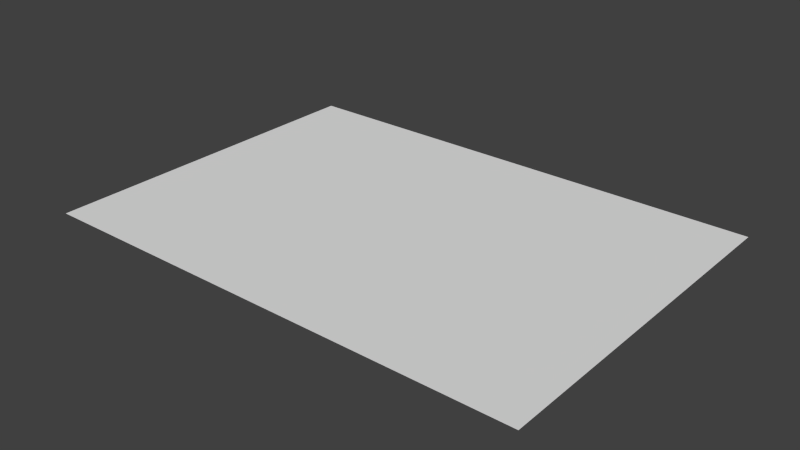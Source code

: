 # Source: screen.blend  (saved by Blender 2.76.0; exported with 4.5.12 LTS)
import bpy
from mathutils import Matrix  # noqa: F401  (used for matrix-valued properties, if any)

bpy.ops.wm.read_factory_settings(use_empty=True)
scene = bpy.context.scene
scene.name = 'Scene'

# ---- collections
col_collection_1 = bpy.data.collections.new('Collection 1'); scene.collection.children.link(col_collection_1)

# ---- materials (node trees are filled in below, after node groups)
mat_screen = bpy.data.materials.new('Screen')
mat_screen.alpha_threshold = 0.0
mat_screen.use_transparent_shadow = False
mat_screen.roughness = 0.5

# ---- material node trees

# ---- world
world_world = bpy.data.worlds.new('World'); scene.world = world_world
world_world.color = (0.05088, 0.05088, 0.05088)
world_world.use_sun_shadow = False
world_world.sun_shadow_jitter_overblur = 0.0
world_world.cycles.sampling_method = 'MANUAL'
world_world.cycles.sample_map_resolution = 256

# ---- meshes
me_core__screen = bpy.data.meshes.new('__CORE__Screen')
me_core__screen.from_pydata([(-1.0, -1.0, 0.0), (1.0, -1.0, 0.0), (-1.0, 1.0, 0.0), (1.0, 1.0, 0.0)], [], [(0, 1, 3, 2)])
_uv = me_core__screen.uv_layers.new(name='UVMap')
_uv.uv.foreach_set('vector', [0.0001, 9.998e-05, 0.9999, 9.998e-05, 0.9999, 0.9999, 9.998e-05, 0.9999])
me_core__screen.materials.append(mat_screen)
me_core__screen.use_remesh_preserve_volume = False
me_core__screen.use_remesh_preserve_attributes = False
me_core__screen.use_mirror_vertex_groups = False
me_core__screen.update()

# ---- objects
ob_screen = bpy.data.objects.new('Screen', me_core__screen)

# ---- transforms, parenting, visibility, modifiers, constraints
ob_screen.location = (0.0, 0.0, 0.0)
ob_screen.scale = (8.913, 6.347, 6.347)
ob_screen.lineart.crease_threshold = 0.0

# ---- collection membership
col_collection_1.objects.link(ob_screen)

# ---- scene / render settings (as saved in the file)
scene.frame_start = 1; scene.frame_end = 250; scene.frame_set(1)
scene.render.engine = 'BLENDER_EEVEE_NEXT'
scene.render.resolution_percentage = 50
scene.render.dither_intensity = 0.0
scene.cycles.use_denoising = False
scene.cycles.samples = 10
scene.cycles.sampling_pattern = 'TABULATED_SOBOL'
scene.cycles.light_sampling_threshold = 0.0
scene.cycles.use_adaptive_sampling = False
scene.cycles.use_light_tree = False
scene.cycles.blur_glossy = 0.0
scene.cycles.pixel_filter_type = 'GAUSSIAN'
scene.cycles.sample_clamp_indirect = 0.0
scene.view_settings.view_transform = 'Standard'
bpy.context.view_layer.update()

# ---- added for rendering (the .blend has no active camera and no usable light): camera, sun
cam_auto = bpy.data.cameras.new('AutoCamera')
cam_auto.lens = 50.0
cam_auto.sensor_width = 36.0
cam_auto.clip_end = 1000.0
ob_auto_camera = bpy.data.objects.new('AutoCamera', cam_auto)
scene.collection.objects.link(ob_auto_camera)
ob_auto_camera.location = (20.2465, -24.2959, 16.1972)
ob_auto_camera.rotation_euler = (1.09748, -7.21219e-08, 0.694738)
scene.camera = ob_auto_camera
light_auto_sun = bpy.data.lights.new('AutoSun', 'SUN')
light_auto_sun.energy = 3.0
light_auto_sun.angle = 0.0523599
ob_auto_sun = bpy.data.objects.new('AutoSun', light_auto_sun)
scene.collection.objects.link(ob_auto_sun)
ob_auto_sun.rotation_euler = (0.872665, 0.174533, 0.523599)
bpy.context.view_layer.update()

